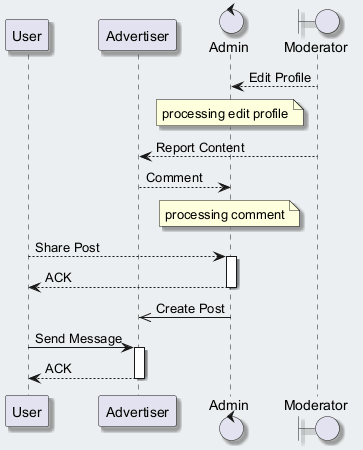

The diagram above was rendered by PlantUML. Its source (embedded in the PNG):
@startuml
skinparam backgroundColor #ECEFF1
skinparam classBackgroundColor #FFFFFF
skinparam classBorderColor #455A64
skinparam shadowing true
participant "User" as U
participant "Advertiser" as A
control "Admin" as A2
boundary "Moderator" as M
M --> A2 : Edit Profile
note over A2 : processing edit profile
M --> A : Report Content
A --> A2 : Comment
note over A2 : processing comment
U --> A2 : Share Post
activate A2
A2 --> U : ACK
deactivate A2
A2 ->> A : Create Post
U -> A : Send Message
activate A
A --> U : ACK
deactivate A
@enduml